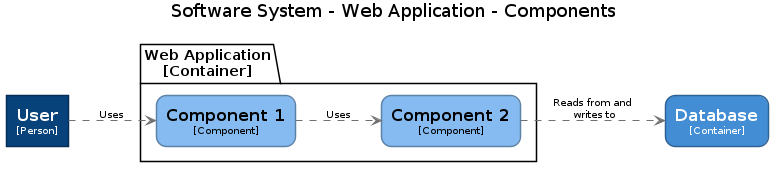

The diagram above was rendered by PlantUML. Its source (embedded in the PNG):
@startuml(id=SoftwareSystem-WebApplication-Component)
title Software System - Web Application - Components

skinparam {
  shadowing false
  arrowFontSize 10
  defaultTextAlignment center
  wrapWidth 200
  maxMessageSize 100
}
hide stereotype
left to right direction
skinparam rectangle<<1>> {
  BackgroundColor #08427b
  FontColor #ffffff
  BorderColor #052E56
}
skinparam rectangle<<4>> {
  BackgroundColor #85bbf0
  FontColor #000000
  BorderColor #5D82A8
  roundCorner 20
}
skinparam rectangle<<5>> {
  BackgroundColor #85bbf0
  FontColor #000000
  BorderColor #5D82A8
  roundCorner 20
}
skinparam rectangle<<6>> {
  BackgroundColor #438dd5
  FontColor #ffffff
  BorderColor #2E6295
  roundCorner 20
}
rectangle "==Database\n<size:10>[Container]</size>" <<6>> as 6
rectangle "==User\n<size:10>[Person]</size>" <<1>> as 1
package "Web Application\n[Container]" {
  rectangle "==Component 1\n<size:10>[Component]</size>" <<4>> as 4
  rectangle "==Component 2\n<size:10>[Component]</size>" <<5>> as 5
}
4 .[#707070].> 5 : "Uses"
5 .[#707070].> 6 : "Reads from and writes to"
1 .[#707070].> 4 : "Uses"
@enduml